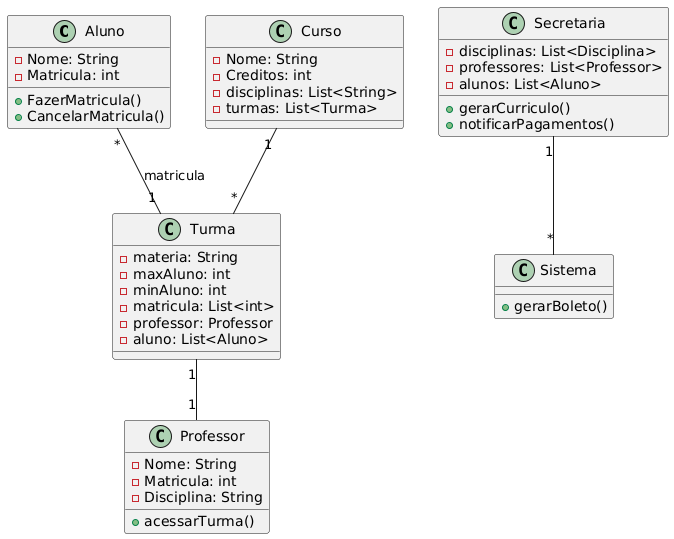

The diagram above was rendered by PlantUML. Its source (embedded in the PNG):
@startuml
class Aluno {
  - Nome: String
  - Matricula: int
  + FazerMatricula()
  + CancelarMatricula()
}

class Curso {
  - Nome: String
  - Creditos: int
  - disciplinas: List<String>
  - turmas: List<Turma>
}

class Turma {
  - materia: String
  - maxAluno: int
  - minAluno: int
  - matricula: List<int>
  - professor: Professor
  - aluno: List<Aluno>
}

class Sistema {
  + gerarBoleto()
}

class Professor {
  - Nome: String
  - Matricula: int
  - Disciplina: String
  + acessarTurma()
}

class Secretaria {
  - disciplinas: List<Disciplina>
  - professores: List<Professor>
  - alunos: List<Aluno>
  + gerarCurriculo()
  + notificarPagamentos()
}

Turma "1" -- "1" Professor
Aluno "*" -- "1" Turma : matricula
Secretaria "1" -- "*" Sistema
Curso "1" -- "*" Turma
@enduml